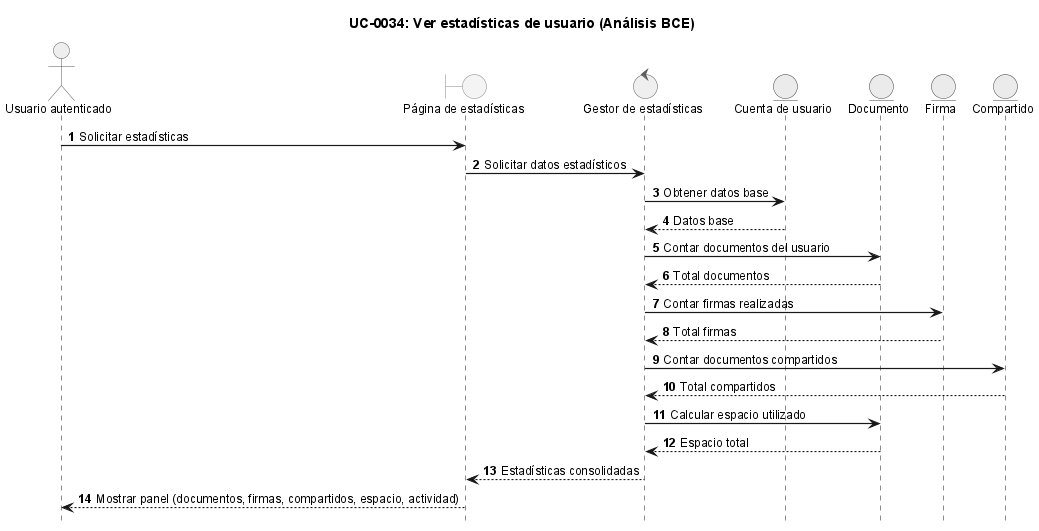

The diagram above was rendered by PlantUML. Its source (embedded in the PNG):
@startuml
!include ../_sequence-style.puml

title UC-0034: Ver estadísticas de usuario (Análisis BCE)

actor "Usuario autenticado" as user
boundary "Página de estadísticas" as ui
control "Gestor de estadísticas" as ctrl
entity "Cuenta de usuario" as account
entity "Documento" as doc
entity "Firma" as sig
entity "Compartido" as share

user -> ui: Solicitar estadísticas
ui -> ctrl: Solicitar datos estadísticos

ctrl -> account: Obtener datos base
account --> ctrl: Datos base

ctrl -> doc: Contar documentos del usuario
doc --> ctrl: Total documentos

ctrl -> sig: Contar firmas realizadas
sig --> ctrl: Total firmas

ctrl -> share: Contar documentos compartidos
share --> ctrl: Total compartidos

ctrl -> doc: Calcular espacio utilizado
doc --> ctrl: Espacio total

ctrl --> ui: Estadísticas consolidadas
ui --> user: Mostrar panel (documentos, firmas, compartidos, espacio, actividad)

@enduml